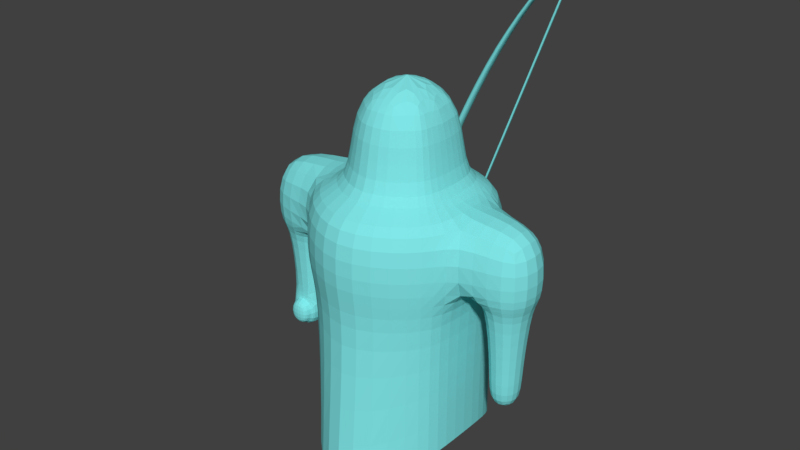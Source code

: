# Source: Archer.blend  (saved by Blender 2.79.0; exported with 4.5.12 LTS)
import bpy
from mathutils import Matrix  # noqa: F401  (used for matrix-valued properties, if any)

bpy.ops.wm.read_factory_settings(use_empty=True)
scene = bpy.context.scene
scene.name = 'Scene'

# ---- collections
col_collection_1 = bpy.data.collections.new('Collection 1'); scene.collection.children.link(col_collection_1)

# ---- materials (node trees are filled in below, after node groups)
mat_base = bpy.data.materials.new('base')
mat_base.alpha_threshold = 0.0
mat_base.use_transparent_shadow = False
mat_base.diffuse_color = (0.2178, 0.7908, 0.8, 1.0)
mat_base.roughness = 0.5
mat_bow = bpy.data.materials.new('Bow')
mat_bow.alpha_threshold = 0.0
mat_bow.use_transparent_shadow = False
mat_bow.diffuse_color = (0.1268, 0.1106, 0.8, 1.0)
mat_bow.roughness = 0.5
mat_string = bpy.data.materials.new('String')
mat_string.alpha_threshold = 0.0
mat_string.use_transparent_shadow = False
mat_string.diffuse_color = (0.8, 0.3739, 0.1698, 1.0)
mat_string.roughness = 0.5

# ---- material node trees

# ---- world
world_world = bpy.data.worlds.new('World'); scene.world = world_world
world_world.color = (0.05088, 0.05088, 0.05088)
world_world.use_sun_shadow = False
world_world.sun_shadow_jitter_overblur = 0.0
world_world.cycles.sampling_method = 'MANUAL'

# ---- meshes
me_cube = bpy.data.meshes.new('Cube')
me_cube.from_pydata([(0.3024, -1.402, 1.247), (1.202, -0.8621, 1.247), (0.002439, 1.208, 1.247), (-0.5976, 0.9379, 1.247), (-0.5976, -0.8621, 1.247), (1.382, 0.4879, 1.247), (1.202, 0.9379, 1.247), (0.6024, 1.208, 1.247), (-0.7776, -0.4121, 1.247), (-0.7776, 0.4879, 1.247), (1.382, -0.4121, 1.247), (0.6024, 1.208, 0.2475), (1.202, 0.9379, 0.2475), (-0.5976, 0.9379, 0.2475), (0.002439, 1.208, 0.2475), (-0.7776, -0.4121, 0.2475), (-0.7776, 0.4879, 0.2475), (0.3024, -1.402, 0.2475), (-0.5976, -0.8621, 0.2475), (1.382, -0.4121, 0.2475), (1.202, -0.8621, 0.2475), (1.382, 0.4879, 0.2475), (-1.694, 0.4544, 1.247), (-1.694, -0.4456, 1.247), (-1.694, -0.4456, 0.2475), (-1.694, 0.4544, 0.2475), (2.281, -0.4212, 1.247), (2.281, 0.4788, 1.247), (2.281, -0.4212, 0.2475), (2.281, 0.4788, 0.2475), (-0.9448, -0.3106, 0.2475), (-0.9448, 0.3194, 0.2475), (-1.562, -0.3106, 0.2475), (-1.562, 0.3194, 0.2475), (1.593, 0.3438, 0.2475), (1.593, -0.2862, 0.2475), (2.16, 0.3438, 0.2475), (2.16, -0.2862, 0.2475), (-1.037, -0.2161, -0.7525), (-1.037, 0.2249, -0.7525), (-1.47, -0.2161, -0.7525), (-1.47, 0.2249, -0.7525), (1.678, 0.2493, -0.7525), (1.678, -0.1917, -0.7525), (2.075, 0.2493, -0.7525), (2.075, -0.1917, -0.7525), (-1.037, -0.2161, -1.253), (-1.037, 0.2249, -1.253), (-1.47, -0.2161, -1.253), (-1.47, 0.2249, -1.253), (1.678, 0.2493, -1.253), (1.678, -0.1917, -1.253), (2.075, 0.2493, -1.253), (2.075, -0.1917, -1.253), (0.3024, -0.7257, 1.247), (0.8024, -0.4257, 1.247), (0.1358, 0.7243, 1.247), (-0.1976, 0.5743, 1.247), (-0.1976, -0.4257, 1.247), (0.9024, 0.3243, 1.247), (0.8024, 0.5743, 1.247), (0.4691, 0.7243, 1.247), (-0.2976, -0.1757, 1.247), (-0.2976, 0.3243, 1.247), (0.9024, -0.1757, 1.247), (0.3024, -0.7257, 2.247), (0.8024, -0.4257, 2.247), (0.1358, 0.7243, 2.247), (-0.1976, 0.5743, 2.247), (-0.1976, -0.4257, 2.247), (0.9024, 0.3243, 2.247), (0.8024, 0.5743, 2.247), (0.4691, 0.7243, 2.247), (-0.2976, -0.1757, 2.247), (-0.2976, 0.3243, 2.247), (0.9024, -0.1757, 2.247), (0.3024, 0.04616, 2.747), (-1.362, 0.2249, -0.8765), (-1.145, 0.2249, -0.8765), (-1.362, 0.2249, -1.129), (-1.145, 0.2249, -1.129), (-1.362, 0.6749, -0.8765), (-1.145, 0.6749, -0.8765), (-1.362, 0.6749, -1.129), (-1.145, 0.6749, -1.129), (-1.102, -0.2161, -0.8275), (-1.405, -0.2161, -0.8275), (-1.102, -0.2161, -1.178), (-1.405, -0.2161, -1.178), (-1.102, -0.3511, -0.8275), (-1.405, -0.3511, -0.8275), (-1.102, -0.3511, -1.178), (-1.405, -0.3511, -1.178), (1.112, 0.8561, -0.1275), (0.03244, 1.099, -0.1275), (-0.6696, 0.4511, -0.1275), (-0.5076, -0.7639, -0.1275), (1.112, -0.7639, -0.1275), (1.274, 0.4511, -0.1275), (0.5724, 1.099, -0.1275), (-0.5076, 0.8561, -0.1275), (-0.6696, -0.3589, -0.1275), (0.3024, -1.25, -0.1275), (1.274, -0.3589, -0.1275), (1.112, 0.8561, -2.134), (0.03244, 1.356, -2.579), (-0.6696, 0.4511, -1.955), (-0.5076, -0.7639, -2.134), (1.112, -0.7639, -2.134), (1.274, 0.4511, -1.955), (0.5724, 1.356, -2.579), (-0.5076, 0.8561, -2.134), (-0.6696, -0.3589, -1.955), (0.3024, -1.563, -2.579), (1.274, -0.3589, -1.955), (1.779, 1.419, 3.959), (-0.1489, 1.357, 0.8312), (-0.6106, 1.463, -2.431), (0.589, 1.359, 2.467), (-0.621, 1.381, -0.7538), (1.151, 1.377, 3.387), (1.513, 1.398, 3.788), (-0.734, 1.409, -1.598), (-0.7162, 1.433, -2.05), (1.795, 1.27, 3.952), (-0.1323, 1.208, 0.824), (-0.5941, 1.315, -2.438), (0.6055, 1.21, 2.46), (-0.6045, 1.232, -0.7611), (1.168, 1.228, 3.38), (1.53, 1.249, 3.781), (-0.7174, 1.26, -1.605), (-0.6996, 1.284, -2.058), (1.495, 1.396, 3.825), (1.759, 1.416, 4.016), (-0.6936, 1.375, -0.7557), (-0.2247, 1.349, 0.8565), (0.5348, 1.353, 2.513), (-0.7924, 1.405, -1.61), (1.117, 1.373, 3.436), (-0.7544, 1.431, -2.063), (-0.6631, 1.461, -2.459), (1.512, 1.244, 3.818), (1.776, 1.264, 4.009), (-0.6767, 1.223, -0.7631), (-0.2078, 1.197, 0.8492), (0.5516, 1.201, 2.506), (-0.7755, 1.253, -1.617), (1.133, 1.221, 3.428), (-0.7375, 1.279, -2.07), (-0.6463, 1.309, -2.466), (1.646, 1.409, 3.874), (1.663, 1.26, 3.866), (-0.6634, 1.448, -2.241), (-0.6469, 1.299, -2.248), (1.657, 1.309, 3.869), (1.652, 1.359, 3.871), (-0.6524, 1.349, -2.245), (-0.6579, 1.399, -2.243), (1.687, 1.312, 3.887), (1.682, 1.362, 3.89), (-0.6423, 1.352, -2.28), (-0.6478, 1.402, -2.277), (0.155, 1.351, 1.685), (0.1719, 1.199, 1.678), (0.155, 1.353, 1.636), (0.1719, 1.201, 1.629), (-0.1877, 1.351, 0.8887), (-0.1709, 1.199, 0.8813), (0.5024, 1.329, 0.8117), (0.4969, 1.379, 0.8141), (0.5224, 1.332, 0.8038), (0.5168, 1.382, 0.8063), (-0.075, 1.339, -0.7168), (-0.08052, 1.389, -0.7144), (-0.05994, 1.342, -0.7379), (-0.0655, 1.392, -0.7354), (1.08, 1.319, 2.34), (1.074, 1.369, 2.343), (1.105, 1.322, 2.346), (1.099, 1.372, 2.348)], [], [(1, 10, 64, 55), (12, 11, 7, 6), (14, 13, 3, 2), (8, 9, 22, 23), (11, 14, 2, 7), (18, 17, 0, 4), (20, 19, 10, 1), (15, 18, 4, 8), (21, 12, 6, 5), (5, 10, 26, 27), (17, 20, 1, 0), (13, 16, 9, 3), (100, 95, 16, 13), (102, 97, 20, 17), (103, 98, 21, 19), (98, 93, 12, 21), (101, 96, 18, 15), (97, 103, 19, 20), (96, 102, 17, 18), (99, 94, 14, 11), (95, 101, 15, 16), (94, 100, 13, 14), (93, 99, 11, 12), (25, 24, 23, 22), (24, 25, 33, 32), (15, 8, 23, 24), (9, 16, 25, 22), (28, 29, 27, 26), (21, 5, 27, 29), (10, 19, 28, 26), (21, 29, 36, 34), (33, 31, 39, 41), (16, 15, 30, 31), (15, 24, 32, 30), (25, 16, 31, 33), (36, 37, 45, 44), (28, 19, 35, 37), (19, 21, 34, 35), (29, 28, 37, 36), (38, 40, 86, 85), (32, 33, 41, 40), (30, 32, 40, 38), (31, 30, 38, 39), (45, 43, 51, 53), (34, 36, 44, 42), (35, 34, 42, 43), (37, 35, 43, 45), (47, 46, 48, 49), (39, 38, 46, 47), (39, 47, 80, 78), (40, 41, 49, 48), (51, 50, 52, 53), (44, 45, 53, 52), (42, 44, 52, 50), (43, 42, 50, 51), (59, 60, 71, 70), (8, 4, 58, 62), (5, 6, 60, 59), (10, 5, 59, 64), (0, 1, 55, 54), (3, 9, 63, 57), (6, 7, 61, 60), (2, 3, 57, 56), (9, 8, 62, 63), (7, 2, 56, 61), (4, 0, 54, 58), (64, 59, 70, 75), (54, 55, 66, 65), (57, 63, 74, 68), (60, 61, 72, 71), (56, 57, 68, 67), (63, 62, 73, 74), (61, 56, 67, 72), (58, 54, 65, 69), (55, 64, 75, 66), (62, 58, 69, 73), (73, 69, 76), (69, 65, 76), (65, 66, 76), (66, 75, 76), (75, 70, 76), (70, 71, 76), (71, 72, 76), (72, 67, 76), (67, 68, 76), (68, 74, 76), (74, 73, 76), (41, 39, 78, 77), (49, 41, 77, 79), (47, 49, 79, 80), (81, 82, 84, 83), (79, 77, 81, 83), (80, 79, 83, 84), (78, 80, 84, 82), (85, 86, 90, 89), (40, 48, 88, 86), (48, 46, 87, 88), (46, 38, 85, 87), (77, 78, 82, 81), (88, 87, 91, 92), (101, 95, 106, 112), (97, 102, 113, 108), (96, 101, 112, 107), (94, 99, 110, 105), (95, 100, 111, 106), (99, 93, 104, 110), (93, 98, 109, 104), (102, 96, 107, 113), (100, 94, 105, 111), (98, 103, 114, 109), (103, 97, 108, 114), (90, 92, 91, 89), (88, 92, 90, 86), (85, 89, 91, 87), (119, 128, 131, 122), (116, 125, 128, 119), (122, 131, 132, 123), (120, 129, 127, 118), (118, 127, 125, 116), (132, 154, 157, 158, 153, 123), (121, 130, 129, 120), (135, 138, 147, 144), (136, 135, 144, 145), (138, 140, 149, 147), (139, 137, 146, 148), (134, 133, 142, 143), (140, 141, 150, 149), (133, 139, 148, 142), (126, 154, 132, 149, 150), (130, 152, 124, 143, 142), (116, 119, 135, 136), (128, 125, 145, 144), (117, 126, 150, 141), (118, 116, 136, 167, 165, 163, 137), (125, 127, 146, 164, 166, 168, 145), (119, 122, 138, 135), (131, 128, 144, 147), (120, 118, 137, 139), (127, 129, 148, 146), (121, 120, 139, 133), (129, 130, 142, 148), (122, 123, 140, 138), (132, 131, 147, 149), (123, 153, 117, 141, 140), (124, 115, 134, 143), (115, 151, 121, 133, 134), (151, 156, 155, 152, 130, 121), (115, 124, 152, 155, 156, 151), (153, 158, 157, 154, 126, 117), (173, 175, 161, 157), (176, 175, 161, 162), (178, 156, 160, 180), (157, 158, 162, 161), (156, 155, 159, 160), (167, 136, 145, 168), (137, 163, 164, 146), (163, 165, 166, 164), (165, 167, 168, 166), (177, 155, 156, 178), (173, 169, 170, 174), (174, 170, 172, 176), (180, 179, 171, 172), (177, 179, 171, 169), (158, 174, 176, 162), (157, 173, 174, 158), (172, 171, 175, 176), (169, 171, 175, 173), (155, 159, 179, 177), (160, 159, 179, 180), (169, 177, 178, 170), (170, 178, 180, 172)])
_k = set([(77, 78), (77, 79), (78, 80), (79, 80), (89, 90), (89, 91), (90, 92), (91, 92)])
me_cube.attributes.new('sharp_edge', 'BOOLEAN', 'EDGE').data.foreach_set('value', [ (min(e.vertices), max(e.vertices)) in _k for e in me_cube.edges])
_uv = me_cube.uv_layers.new(name='UVMap')
_uv.uv.foreach_set('vector', [0.5008, 0.1033, 0.5609, 0.1051, 0.564, 0.1729, 0.5307, 0.1719, 0.1954, 0.3589, 0.2769, 0.359, 0.2765, 0.4858, 0.195, 0.4857, 0.3434, 0.3572, 0.395, 0.3535, 0.3946, 0.4802, 0.343, 0.4839, 0.4542, 0.3565, 0.5565, 0.4021, 0.5075, 0.5072, 0.4051, 0.4616, 0.2769, 0.359, 0.3434, 0.3572, 0.343, 0.4839, 0.2765, 0.4858, 0.1658, 0.8497, 0.2902, 0.8441, 0.2941, 0.971, 0.1697, 0.9766, 0.5391, 0.6372, 0.4947, 0.6385, 0.497, 0.5117, 0.5414, 0.5104, 0.1095, 0.8507, 0.1658, 0.8497, 0.1697, 0.9766, 0.1133, 0.9775, 0.1505, 0.3563, 0.1954, 0.3589, 0.195, 0.4857, 0.1501, 0.4831, 0.6632, 0.1507, 0.5609, 0.1051, 0.6042, 0.0, 0.7065, 0.04557, 0.6687, 0.639, 0.5391, 0.6372, 0.5414, 0.5104, 0.671, 0.5122, 0.0, 0.8487, 0.02655, 0.8502, 0.03042, 0.977, 0.003877, 0.9756, 0.01354, 0.8006, 0.03743, 0.8019, 0.02655, 0.8502, 0.0, 0.8487, 0.6596, 0.6873, 0.543, 0.6857, 0.5391, 0.6372, 0.6687, 0.639, 0.1156, 0.3025, 0.1606, 0.3082, 0.1505, 0.3563, 0.1006, 0.35, 0.1606, 0.3082, 0.201, 0.3105, 0.1954, 0.3589, 0.1505, 0.3563, 0.1121, 0.8024, 0.1628, 0.8015, 0.1658, 0.8497, 0.1095, 0.8507, 0.543, 0.6857, 0.503, 0.6869, 0.4947, 0.6385, 0.5391, 0.6372, 0.1628, 0.8015, 0.2747, 0.7965, 0.2902, 0.8441, 0.1658, 0.8497, 0.2743, 0.3106, 0.3342, 0.309, 0.3434, 0.3572, 0.2769, 0.359, 0.03743, 0.8019, 0.1121, 0.8024, 0.1095, 0.8507, 0.02655, 0.8502, 0.3342, 0.309, 0.3806, 0.3056, 0.395, 0.3535, 0.3434, 0.3572, 0.201, 0.3105, 0.2743, 0.3106, 0.2769, 0.359, 0.1954, 0.3589, 0.8338, 0.2026, 0.9167, 0.2058, 0.9167, 0.3327, 0.8338, 0.3295, 0.8859, 0.8111, 0.7744, 0.8072, 0.7918, 0.7911, 0.8698, 0.7938, 0.7065, 0.4595, 0.7065, 0.3327, 0.8106, 0.3352, 0.8106, 0.462, 0.9104, 0.3327, 0.9104, 0.4594, 0.8106, 0.4628, 0.8106, 0.336, 0.0004034, 0.3527, 0.05032, 0.359, 0.04992, 0.4858, 0.0, 0.4795, 0.1505, 0.3563, 0.1501, 0.4831, 0.04992, 0.4858, 0.05032, 0.359, 0.497, 0.5117, 0.4947, 0.6385, 0.395, 0.6339, 0.3973, 0.5072, 0.8853, 0.9268, 0.7744, 0.9254, 0.7894, 0.9083, 0.8593, 0.9084, 0.671, 0.6948, 0.7394, 0.6913, 0.737, 0.8191, 0.6891, 0.8216, 0.7744, 0.6913, 0.8859, 0.6952, 0.8726, 0.7159, 0.7946, 0.7131, 0.8859, 0.6952, 0.8859, 0.8111, 0.8698, 0.7938, 0.8726, 0.7159, 0.7744, 0.8072, 0.7744, 0.6913, 0.7946, 0.7131, 0.7918, 0.7911, 0.3569, 0.4858, 0.3919, 0.4892, 0.3801, 0.6159, 0.3556, 0.6135, 0.7744, 0.8111, 0.8853, 0.8125, 0.8593, 0.8284, 0.7894, 0.8283, 0.8853, 0.8125, 0.8853, 0.9268, 0.8593, 0.9084, 0.8593, 0.8284, 0.7744, 0.9254, 0.7744, 0.8111, 0.7894, 0.8283, 0.7894, 0.9083, 0.3025, 0.8068, 0.3507, 0.8068, 0.3437, 0.8163, 0.3099, 0.8163, 0.944, 0.8821, 0.8859, 0.8821, 0.8977, 0.7547, 0.9383, 0.7547, 0.2941, 0.6793, 0.363, 0.6793, 0.3507, 0.8068, 0.3025, 0.8068, 0.7394, 0.6913, 0.7744, 0.6948, 0.7615, 0.8216, 0.737, 0.8191, 0.8907, 0.06339, 0.8464, 0.06339, 0.8448, 0.0, 0.8891, 1.514e-08, 0.2941, 0.4892, 0.3569, 0.4858, 0.3556, 0.6135, 0.3116, 0.6159, 0.9563, 0.1908, 0.8982, 0.1908, 0.9094, 0.0634, 0.95, 0.0634, 0.8982, 0.1909, 0.835, 0.1909, 0.8464, 0.06339, 0.8907, 0.06339, 0.3473, 0.8703, 0.3473, 0.9263, 0.2941, 0.9262, 0.2941, 0.8702, 0.737, 0.8191, 0.7615, 0.8216, 0.7628, 0.885, 0.7382, 0.8825, 0.737, 0.8191, 0.7382, 0.8825, 0.726, 0.8674, 0.7254, 0.8354, 0.9383, 0.7547, 0.8977, 0.7547, 0.8954, 0.6913, 0.936, 0.6913, 0.72, 0.8851, 0.72, 0.9411, 0.671, 0.9409, 0.671, 0.885, 0.3556, 0.6135, 0.3801, 0.6159, 0.3816, 0.6793, 0.3571, 0.6769, 0.3116, 0.6159, 0.3556, 0.6135, 0.3571, 0.6769, 0.3131, 0.6793, 0.95, 0.0634, 0.9094, 0.0634, 0.9071, 1.514e-08, 0.9477, 0.0, 0.8316, 0.02842, 0.8303, 0.05398, 0.7065, 0.05398, 0.7079, 0.02842, 0.4542, 0.3565, 0.4119, 0.3128, 0.4813, 0.2883, 0.5048, 0.3126, 0.6632, 0.1507, 0.7055, 0.1944, 0.6444, 0.2225, 0.6209, 0.1982, 0.5609, 0.1051, 0.6632, 0.1507, 0.6209, 0.1982, 0.564, 0.1729, 0.395, 0.1807, 0.5008, 0.1033, 0.5307, 0.1719, 0.4719, 0.2149, 0.6166, 0.4039, 0.5565, 0.4021, 0.5616, 0.3379, 0.595, 0.339, 0.7055, 0.1944, 0.7065, 0.2779, 0.645, 0.2689, 0.6444, 0.2225, 0.6769, 0.3478, 0.6166, 0.4039, 0.595, 0.339, 0.6285, 0.3077, 0.5565, 0.4021, 0.4542, 0.3565, 0.5048, 0.3126, 0.5616, 0.3379, 0.7065, 0.2779, 0.6769, 0.3478, 0.6285, 0.3077, 0.645, 0.2689, 0.4119, 0.3128, 0.395, 0.1807, 0.4719, 0.2149, 0.4813, 0.2883, 0.835, 0.0, 0.8316, 0.02842, 0.7079, 0.02842, 0.7112, 7.569e-09, 0.8197, 0.5087, 0.8917, 0.5084, 0.8917, 0.6352, 0.8197, 0.6355, 0.8338, 0.1675, 0.8326, 0.1826, 0.7087, 0.1826, 0.71, 0.1675, 0.8303, 0.05398, 0.8304, 0.1004, 0.7067, 0.1004, 0.7065, 0.05398, 0.8315, 0.1382, 0.8336, 0.1675, 0.7099, 0.1675, 0.7078, 0.1382, 0.8326, 0.1826, 0.8309, 0.2298, 0.707, 0.2298, 0.7087, 0.1826, 0.8304, 0.1004, 0.8315, 0.1382, 0.7078, 0.1382, 0.7067, 0.1004, 0.8304, 0.2619, 0.8313, 0.3327, 0.7074, 0.3327, 0.7065, 0.2619, 0.8917, 0.5084, 0.9164, 0.5072, 0.9164, 0.634, 0.8917, 0.6352, 0.8309, 0.2298, 0.8304, 0.2619, 0.7065, 0.2619, 0.707, 0.2298, 0.8197, 0.6214, 0.8073, 0.6532, 0.7434, 0.5929, 0.8073, 0.6532, 0.7454, 0.6913, 0.7434, 0.5929, 0.7454, 0.6913, 0.6834, 0.6532, 0.7434, 0.5929, 0.6834, 0.6532, 0.671, 0.6215, 0.7434, 0.5929, 0.671, 0.6215, 0.671, 0.558, 0.7434, 0.5929, 0.671, 0.558, 0.6834, 0.5262, 0.7434, 0.5929, 0.6834, 0.5262, 0.7247, 0.5072, 0.7434, 0.5929, 0.7247, 0.5072, 0.766, 0.5072, 0.7434, 0.5929, 0.766, 0.5072, 0.8073, 0.5262, 0.7434, 0.5929, 0.8073, 0.5262, 0.8197, 0.5579, 0.7434, 0.5929, 0.8197, 0.5579, 0.8197, 0.6214, 0.7434, 0.5929, 0.6891, 0.8216, 0.737, 0.8191, 0.7254, 0.8354, 0.7013, 0.8367, 0.6904, 0.885, 0.6891, 0.8216, 0.7013, 0.8367, 0.7019, 0.8686, 0.7382, 0.8825, 0.6904, 0.885, 0.7019, 0.8686, 0.726, 0.8674, 0.6762, 0.8341, 0.7004, 0.8329, 0.701, 0.8648, 0.6769, 0.8661, 0.7065, 0.4632, 0.7377, 0.462, 0.7377, 0.5045, 0.7065, 0.5056, 0.7738, 0.9421, 0.7469, 0.9421, 0.7469, 0.885, 0.7738, 0.885, 0.7254, 0.8354, 0.726, 0.8674, 0.701, 0.8648, 0.7004, 0.8329, 0.7377, 0.5004, 0.7377, 0.462, 0.7545, 0.462, 0.7545, 0.5004, 0.3507, 0.8068, 0.3523, 0.8702, 0.3448, 0.8607, 0.3437, 0.8163, 0.3523, 0.8702, 0.3041, 0.8702, 0.3111, 0.8607, 0.3448, 0.8607, 0.3041, 0.8702, 0.3025, 0.8068, 0.3099, 0.8163, 0.3111, 0.8607, 0.7469, 0.9421, 0.72, 0.9421, 0.72, 0.885, 0.7469, 0.885, 0.7545, 0.5002, 0.7545, 0.462, 0.7712, 0.462, 0.7712, 0.5002, 0.1121, 0.8024, 0.03743, 0.8019, 0.03035, 0.5702, 0.105, 0.5706, 0.543, 0.6857, 0.6596, 0.6873, 0.671, 0.9966, 0.5384, 0.9401, 0.1628, 0.8015, 0.1121, 0.8024, 0.105, 0.5706, 0.155, 0.5471, 0.3342, 0.309, 0.2743, 0.3106, 0.2896, 0.001641, 0.3495, 0.0, 0.03743, 0.8019, 0.01354, 0.8006, 0.005763, 0.5462, 0.03035, 0.5702, 0.2743, 0.3106, 0.201, 0.3105, 0.2018, 0.05619, 0.2896, 0.001641, 0.201, 0.3105, 0.1606, 0.3082, 0.1613, 0.07656, 0.2018, 0.05619, 0.2747, 0.7965, 0.1628, 0.8015, 0.155, 0.5471, 0.2941, 0.4858, 0.3806, 0.3056, 0.3342, 0.309, 0.3495, 0.0, 0.3814, 0.05127, 0.1606, 0.3082, 0.1156, 0.3025, 0.1164, 0.07089, 0.1613, 0.07656, 0.503, 0.6869, 0.543, 0.6857, 0.5384, 0.9401, 0.4988, 0.9186, 0.8535, 0.6364, 0.8535, 0.6808, 0.8197, 0.6799, 0.8197, 0.6355, 0.7712, 0.462, 0.7836, 0.4625, 0.7836, 0.5069, 0.7712, 0.5064, 0.861, 0.6808, 0.8535, 0.6799, 0.8535, 0.6355, 0.861, 0.6365, 0.935, 0.4197, 0.9451, 0.4214, 0.9327, 0.5288, 0.9226, 0.5271, 0.9715, 0.4149, 0.9612, 0.4157, 0.9624, 0.206, 0.9726, 0.2052, 0.9226, 0.5271, 0.9327, 0.5288, 0.9343, 0.5859, 0.9242, 0.5842, 0.9748, 0.08334, 0.9563, 0.0841, 0.9572, 0.0007599, 0.9758, 0.0, 0.9563, 0.646, 0.9462, 0.6482, 0.9451, 0.4222, 0.9551, 0.4201, 0.9343, 0.5859, 0.9397, 0.6097, 0.9363, 0.6091, 0.9329, 0.6085, 0.9296, 0.608, 0.9242, 0.5842, 0.9751, 0.1345, 0.9565, 0.1353, 0.9563, 0.0841, 0.9748, 0.08334, 0.925, 0.4193, 0.9167, 0.3109, 0.9321, 0.3108, 0.9404, 0.4192, 0.9822, 0.6941, 0.9822, 0.9013, 0.967, 0.8985, 0.967, 0.6913, 0.9167, 0.3109, 0.9189, 0.2532, 0.9343, 0.2532, 0.9321, 0.3108, 0.3617, 0.8758, 0.3617, 1.0, 0.3473, 0.9944, 0.3473, 0.8702, 0.9051, 0.8829, 0.9049, 0.9172, 0.8859, 0.9165, 0.8862, 0.8821, 0.9189, 0.2532, 0.925, 0.2027, 0.9404, 0.2026, 0.9343, 0.2532, 0.9049, 0.9172, 0.9051, 0.967, 0.8862, 0.9663, 0.8859, 0.9165, 0.9612, 0.2061, 0.9552, 0.2304, 0.9491, 0.2546, 0.9446, 0.2531, 0.955, 0.2026, 0.9549, 0.8922, 0.961, 0.9105, 0.967, 0.9288, 0.9608, 0.9331, 0.9504, 0.8946, 0.9715, 0.4149, 0.9726, 0.2052, 0.9799, 0.2026, 0.9799, 0.4156, 0.9812, 0.6296, 0.98, 0.4204, 0.9895, 0.4197, 0.9895, 0.6322, 0.7836, 0.4811, 0.7836, 0.4621, 0.7905, 0.462, 0.7905, 0.4814, 0.9563, 0.646, 0.9551, 0.4201, 0.9636, 0.4197, 0.9614, 0.4251, 0.9614, 0.5286, 0.9636, 0.5344, 0.9636, 0.6491, 0.9799, 0.415, 0.9812, 0.1891, 0.9894, 0.1863, 0.9894, 0.301, 0.987, 0.3067, 0.987, 0.4102, 0.9894, 0.4157, 0.935, 0.4197, 0.9226, 0.5271, 0.9164, 0.529, 0.9273, 0.4204, 0.9473, 0.3121, 0.9612, 0.4193, 0.9527, 0.4192, 0.9404, 0.3106, 0.3694, 0.7898, 0.389, 0.9226, 0.3812, 0.9215, 0.363, 0.7871, 0.967, 0.6913, 0.9509, 0.8253, 0.944, 0.8277, 0.9584, 0.692, 0.3703, 0.7241, 0.3694, 0.7898, 0.363, 0.7871, 0.3661, 0.7215, 0.9509, 0.8253, 0.9549, 0.8922, 0.9504, 0.8946, 0.944, 0.8277, 0.9226, 0.5271, 0.9242, 0.5842, 0.9201, 0.586, 0.9164, 0.529, 0.9491, 0.2546, 0.9473, 0.3121, 0.9404, 0.3106, 0.9446, 0.2531, 0.9242, 0.5842, 0.9296, 0.608, 0.935, 0.6317, 0.9294, 0.6355, 0.9201, 0.586, 0.389, 0.6839, 0.3798, 0.6886, 0.374, 0.6841, 0.3834, 0.6793, 0.3798, 0.6886, 0.3751, 0.7063, 0.3703, 0.7241, 0.3661, 0.7215, 0.374, 0.6841, 0.9754, 0.1525, 0.9692, 0.1527, 0.963, 0.153, 0.9569, 0.1532, 0.9565, 0.1353, 0.9751, 0.1345, 0.9758, 0.1704, 0.9572, 0.1712, 0.9569, 0.1532, 0.963, 0.153, 0.9692, 0.1527, 0.9754, 0.1525, 0.9296, 0.608, 0.9329, 0.6085, 0.9363, 0.6091, 0.9397, 0.6097, 0.9451, 0.6334, 0.935, 0.6317, 0.3913, 0.8901, 0.389, 0.8881, 0.389, 0.6798, 0.3913, 0.6836, 0.3924, 0.8876, 0.389, 0.8881, 0.389, 0.6798, 0.3924, 0.6793, 0.9944, 0.6913, 0.9944, 0.8978, 0.9922, 0.9012, 0.9922, 0.6929, 0.9871, 0.6965, 0.9822, 0.6954, 0.9838, 0.6913, 0.9887, 0.6924, 0.7377, 0.5069, 0.7377, 0.5005, 0.7415, 0.5004, 0.7415, 0.5068, 0.7884, 0.5008, 0.7836, 0.501, 0.7836, 0.4816, 0.7884, 0.4814, 0.9651, 0.632, 0.9636, 0.5236, 0.9785, 0.5276, 0.98, 0.6361, 0.9636, 0.5236, 0.9651, 0.5176, 0.98, 0.5216, 0.9785, 0.5276, 0.9651, 0.5176, 0.9637, 0.4197, 0.9786, 0.4237, 0.98, 0.5216, 0.9993, 0.6924, 0.9993, 0.8906, 0.9944, 0.8895, 0.9944, 0.6913, 0.9999, 0.1874, 0.9999, 0.3856, 0.995, 0.3845, 0.995, 0.1863, 0.995, 0.1883, 0.995, 0.3948, 0.9928, 0.3946, 0.9928, 0.1863, 0.9929, 0.628, 0.9895, 0.6285, 0.9895, 0.4202, 0.9929, 0.4197, 0.9917, 0.6269, 0.9895, 0.6285, 0.9895, 0.4202, 0.9917, 0.4204, 0.3947, 0.683, 0.3947, 0.8896, 0.3924, 0.8876, 0.3924, 0.6793, 0.9871, 0.6965, 0.9887, 0.8947, 0.9838, 0.8936, 0.9822, 0.6954, 0.9928, 0.3946, 0.9894, 0.3951, 0.9894, 0.1868, 0.9928, 0.1863, 0.9916, 0.3953, 0.9894, 0.3951, 0.9894, 0.1868, 0.9916, 0.1888, 0.991, 0.8983, 0.9887, 0.9017, 0.9887, 0.6934, 0.991, 0.6918, 0.9922, 0.9012, 0.9887, 0.9017, 0.9887, 0.6934, 0.9922, 0.6929, 0.9951, 0.6179, 0.9951, 0.4197, 1.0, 0.4209, 1.0, 0.619, 0.9951, 0.4199, 0.9951, 0.6264, 0.9929, 0.628, 0.9929, 0.4197])
me_cube.materials.append(mat_base)
me_cube.materials.append(mat_bow)
me_cube.materials.append(mat_string)
me_cube.use_remesh_preserve_volume = False
me_cube.use_remesh_preserve_attributes = False
me_cube.use_mirror_vertex_groups = False
me_cube.update()
arm_armature = bpy.data.armatures.new('Armature')  # bones are not reproduced

# ---- objects
ob_armature = bpy.data.objects.new('Armature', arm_armature)
ob_cube = bpy.data.objects.new('Cube', me_cube)
ob_empty = bpy.data.objects.new('Empty', None)

# ---- transforms, parenting, visibility, modifiers, constraints
ob_armature.location = (0.2798, 0.04905, -0.6814)
ob_armature.show_in_front = True
ob_armature.lineart.crease_threshold = 0.0
ob_cube.parent = ob_armature
ob_cube.matrix_parent_inverse = Matrix(((1.0, 0.0, 0.0, -0.2798), (0.0, 1.0, 0.0, -0.04905), (0.0, 0.0, 1.0, 0.6814), (0.0, 0.0, 0.0, 1.0)))
ob_cube.location = (0.0, 0.0, 0.0)
ob_cube.lineart.crease_threshold = 0.0
_vg = ob_cube.vertex_groups.new(name='Bone')
_vg.add([0, 1, 2, 3, 4, 5, 6, 7, 8, 9, 10, 11, 12, 13, 14, 15, 16, 17, 18, 19, 20, 21, 22, 23, 24, 25, 26, 27, 28, 29, 30, 31, 32, 33, 34, 35, 36, 37, 38, 39, 40, 41, 42, 43, 44, 45, 46, 47, 48, 49, 50, 51, 52, 53, 54, 55, 56, 57, 58, 59, 60, 61, 62, 63, 64, 65, 66, 67, 68, 69, 70, 71, 72, 73, 74, 75, 76, 77, 78, 79, 80, 81, 82, 83, 84, 85, 86, 87, 88, 89, 90, 91, 92, 93, 94, 95, 96, 97, 98, 99, 100, 101, 102, 103, 104, 105, 106, 107, 108, 109, 110, 111, 112, 113, 114], 1.0, 'REPLACE')
_m = ob_cube.modifiers.new('Subsurf', 'SUBSURF')
_m.uv_smooth = 'PRESERVE_CORNERS'
_m.quality = 2
_m.levels = 0
_m.show_only_control_edges = False
_m = ob_cube.modifiers.new('EdgeSplit', 'EDGE_SPLIT')
_m.use_edge_angle = False
_m = ob_cube.modifiers.new('Armature', 'ARMATURE')
_m.object = ob_armature
ob_empty.location = (-3.515, 5.172, 0.0)
ob_empty.rotation_euler = (1.571, 0.0, 0.0)
ob_empty.scale = (15.0, 15.0, 1.0)
ob_empty.empty_display_type = 'IMAGE'
ob_empty.empty_image_offset = (0.0, 0.0)
ob_empty.color = (1.0, 1.0, 1.0, 0.75)
ob_empty.hide_viewport = True
ob_empty.lineart.crease_threshold = 0.0

# ---- collection membership
col_collection_1.objects.link(ob_armature)
col_collection_1.objects.link(ob_cube)
col_collection_1.objects.link(ob_empty)

# ---- scene / render settings (as saved in the file)
scene.frame_start = 1; scene.frame_end = 45; scene.frame_set(30)
scene.render.engine = 'BLENDER_EEVEE_NEXT'
scene.render.resolution_percentage = 50
scene.render.fps = 60
scene.render.dither_intensity = 0.0
scene.cycles.use_denoising = False
scene.cycles.samples = 128
scene.cycles.sampling_pattern = 'TABULATED_SOBOL'
scene.cycles.use_adaptive_sampling = False
scene.cycles.use_light_tree = False
scene.cycles.blur_glossy = 0.0
scene.cycles.sample_clamp_indirect = 0.0
scene.view_settings.view_transform = 'Standard'
bpy.context.view_layer.update()

# ---- added for rendering (the .blend has no active camera and no usable light): camera, sun
cam_auto = bpy.data.cameras.new('AutoCamera')
cam_auto.lens = 50.0
cam_auto.sensor_width = 36.0
cam_auto.clip_end = 1000.0
ob_auto_camera = bpy.data.objects.new('AutoCamera', cam_auto)
scene.collection.objects.link(ob_auto_camera)
ob_auto_camera.location = (7.94905, -9.23668, 6.84327)
ob_auto_camera.rotation_euler = (1.09748, -7.21219e-08, 0.694738)
scene.camera = ob_auto_camera
light_auto_sun = bpy.data.lights.new('AutoSun', 'SUN')
light_auto_sun.energy = 3.0
light_auto_sun.angle = 0.0523599
ob_auto_sun = bpy.data.objects.new('AutoSun', light_auto_sun)
scene.collection.objects.link(ob_auto_sun)
ob_auto_sun.rotation_euler = (0.872665, 0.174533, 0.523599)
bpy.context.view_layer.update()
